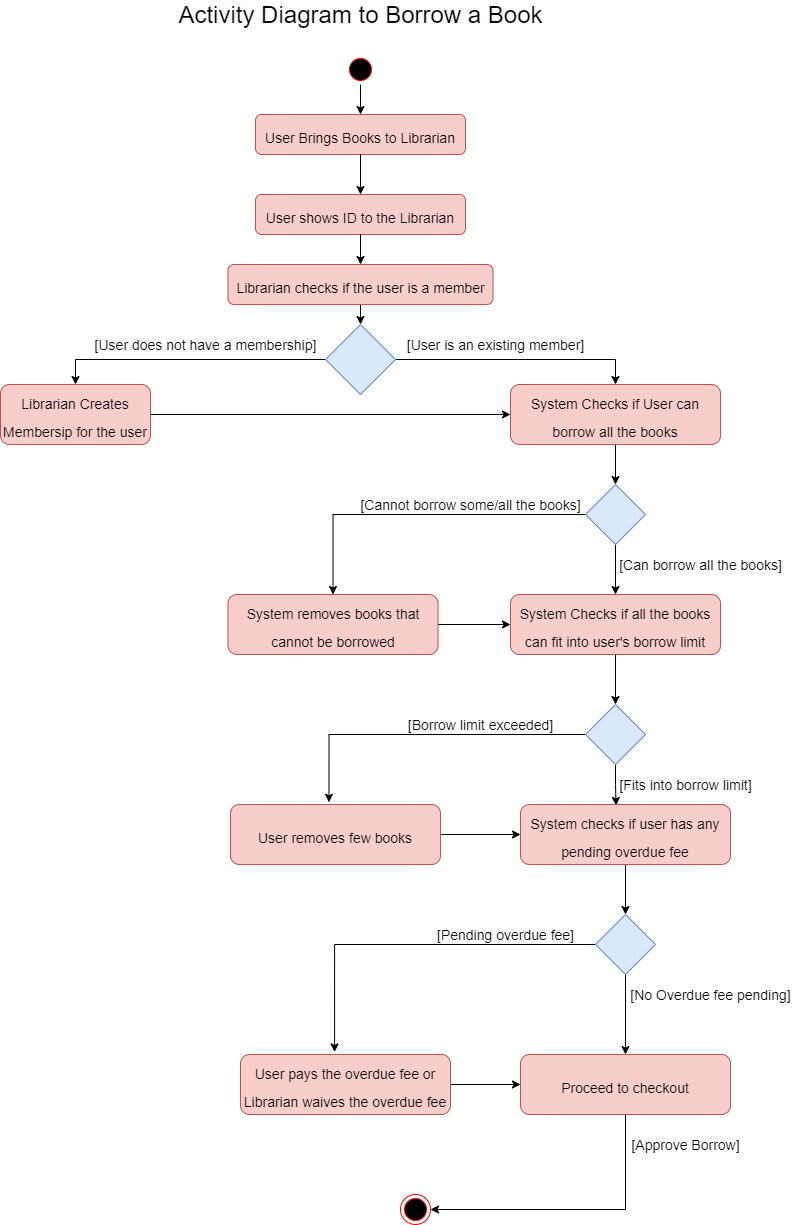

The diagram above was exported from draw.io. Its source (the exported page's mxGraphModel, read from the mxfile embedded in the PNG):
<mxGraphModel dx="1038" dy="547" grid="1" gridSize="10" guides="1" tooltips="1" connect="1" arrows="1" fold="1" page="1" pageScale="1" pageWidth="827" pageHeight="1169" math="0" shadow="0">
  <root>
    <mxCell id="0" />
    <mxCell id="1" parent="0" />
    <mxCell id="oi_c-YWU3b_vMCl9PLIG-1" value="" style="ellipse;html=1;shape=startState;fillColor=#000000;strokeColor=#ff0000;" parent="1" vertex="1">
      <mxGeometry x="405" y="60" width="30" height="30" as="geometry" />
    </mxCell>
    <mxCell id="oi_c-YWU3b_vMCl9PLIG-3" value="&lt;font style=&quot;font-size: 24px&quot;&gt;Activity Diagram to Borrow a Book&lt;/font&gt;" style="text;html=1;align=center;verticalAlign=middle;resizable=0;points=[];autosize=1;strokeColor=none;fillColor=none;" parent="1" vertex="1">
      <mxGeometry x="230" y="10" width="380" height="20" as="geometry" />
    </mxCell>
    <mxCell id="oi_c-YWU3b_vMCl9PLIG-4" value="&lt;font style=&quot;font-size: 14px&quot;&gt;User Brings Books to Librarian&lt;/font&gt;" style="rounded=1;whiteSpace=wrap;html=1;fontSize=24;fillColor=#f8cecc;strokeColor=#b85450;" parent="1" vertex="1">
      <mxGeometry x="315" y="120" width="210" height="40" as="geometry" />
    </mxCell>
    <mxCell id="oi_c-YWU3b_vMCl9PLIG-6" value="" style="endArrow=classic;html=1;rounded=0;fontSize=14;exitX=0.5;exitY=1;exitDx=0;exitDy=0;" parent="1" source="oi_c-YWU3b_vMCl9PLIG-1" target="oi_c-YWU3b_vMCl9PLIG-4" edge="1">
      <mxGeometry width="50" height="50" relative="1" as="geometry">
        <mxPoint x="300" y="370" as="sourcePoint" />
        <mxPoint x="350" y="320" as="targetPoint" />
      </mxGeometry>
    </mxCell>
    <mxCell id="oi_c-YWU3b_vMCl9PLIG-7" value="&lt;font style=&quot;font-size: 14px&quot;&gt;User shows ID to the Librarian&lt;/font&gt;" style="rounded=1;whiteSpace=wrap;html=1;fontSize=24;fillColor=#f8cecc;strokeColor=#b85450;" parent="1" vertex="1">
      <mxGeometry x="315" y="200" width="210" height="40" as="geometry" />
    </mxCell>
    <mxCell id="oi_c-YWU3b_vMCl9PLIG-8" value="" style="endArrow=classic;html=1;rounded=0;fontSize=14;entryX=0.5;entryY=0;entryDx=0;entryDy=0;exitX=0.5;exitY=1;exitDx=0;exitDy=0;" parent="1" source="oi_c-YWU3b_vMCl9PLIG-4" target="oi_c-YWU3b_vMCl9PLIG-7" edge="1">
      <mxGeometry width="50" height="50" relative="1" as="geometry">
        <mxPoint x="20" y="350" as="sourcePoint" />
        <mxPoint x="70" y="300" as="targetPoint" />
      </mxGeometry>
    </mxCell>
    <mxCell id="oi_c-YWU3b_vMCl9PLIG-12" style="edgeStyle=orthogonalEdgeStyle;rounded=0;orthogonalLoop=1;jettySize=auto;html=1;exitX=0;exitY=0.5;exitDx=0;exitDy=0;entryX=0.5;entryY=0;entryDx=0;entryDy=0;fontSize=14;" parent="1" source="oi_c-YWU3b_vMCl9PLIG-9" target="oi_c-YWU3b_vMCl9PLIG-11" edge="1">
      <mxGeometry relative="1" as="geometry" />
    </mxCell>
    <mxCell id="oi_c-YWU3b_vMCl9PLIG-13" style="edgeStyle=orthogonalEdgeStyle;rounded=0;orthogonalLoop=1;jettySize=auto;html=1;exitX=1;exitY=0.5;exitDx=0;exitDy=0;fontSize=14;entryX=0.5;entryY=0;entryDx=0;entryDy=0;" parent="1" source="oi_c-YWU3b_vMCl9PLIG-9" target="oi_c-YWU3b_vMCl9PLIG-17" edge="1">
      <mxGeometry relative="1" as="geometry">
        <mxPoint x="610" y="305" as="targetPoint" />
      </mxGeometry>
    </mxCell>
    <mxCell id="oi_c-YWU3b_vMCl9PLIG-9" value="" style="rhombus;whiteSpace=wrap;html=1;fontSize=14;fillColor=#dae8fc;strokeColor=#6c8ebf;" parent="1" vertex="1">
      <mxGeometry x="385" y="330" width="70" height="70" as="geometry" />
    </mxCell>
    <mxCell id="oi_c-YWU3b_vMCl9PLIG-10" value="" style="endArrow=classic;html=1;rounded=0;fontSize=14;exitX=0.5;exitY=1;exitDx=0;exitDy=0;" parent="1" source="oi_c-YWU3b_vMCl9PLIG-7" target="oi_c-YWU3b_vMCl9PLIG-18" edge="1">
      <mxGeometry width="50" height="50" relative="1" as="geometry">
        <mxPoint x="-10" y="440" as="sourcePoint" />
        <mxPoint x="560" y="250" as="targetPoint" />
      </mxGeometry>
    </mxCell>
    <mxCell id="oi_c-YWU3b_vMCl9PLIG-20" style="edgeStyle=orthogonalEdgeStyle;rounded=0;orthogonalLoop=1;jettySize=auto;html=1;entryX=0;entryY=0.5;entryDx=0;entryDy=0;fontSize=14;" parent="1" source="oi_c-YWU3b_vMCl9PLIG-11" target="oi_c-YWU3b_vMCl9PLIG-17" edge="1">
      <mxGeometry relative="1" as="geometry" />
    </mxCell>
    <mxCell id="oi_c-YWU3b_vMCl9PLIG-11" value="&lt;font style=&quot;font-size: 14px&quot;&gt;Librarian Creates Membersip for the user&lt;/font&gt;" style="rounded=1;whiteSpace=wrap;html=1;fontSize=24;fillColor=#f8cecc;strokeColor=#b85450;" parent="1" vertex="1">
      <mxGeometry x="60" y="390" width="150" height="60" as="geometry" />
    </mxCell>
    <mxCell id="oi_c-YWU3b_vMCl9PLIG-14" value="[User does not have a membership]" style="text;html=1;align=center;verticalAlign=middle;resizable=0;points=[];autosize=1;strokeColor=none;fillColor=none;fontSize=14;" parent="1" vertex="1">
      <mxGeometry x="145" y="340" width="240" height="20" as="geometry" />
    </mxCell>
    <mxCell id="oi_c-YWU3b_vMCl9PLIG-16" value="[User is an existing member]" style="text;html=1;align=center;verticalAlign=middle;resizable=0;points=[];autosize=1;strokeColor=none;fillColor=none;fontSize=14;" parent="1" vertex="1">
      <mxGeometry x="460" y="340" width="190" height="20" as="geometry" />
    </mxCell>
    <mxCell id="oi_c-YWU3b_vMCl9PLIG-21" style="edgeStyle=orthogonalEdgeStyle;rounded=0;orthogonalLoop=1;jettySize=auto;html=1;exitX=0.5;exitY=1;exitDx=0;exitDy=0;fontSize=14;entryX=0.5;entryY=0;entryDx=0;entryDy=0;" parent="1" source="oi_c-YWU3b_vMCl9PLIG-17" target="oi_c-YWU3b_vMCl9PLIG-22" edge="1">
      <mxGeometry relative="1" as="geometry">
        <mxPoint x="675" y="500" as="targetPoint" />
      </mxGeometry>
    </mxCell>
    <mxCell id="oi_c-YWU3b_vMCl9PLIG-17" value="&lt;font style=&quot;font-size: 14px&quot;&gt;System Checks if User can borrow all the books&lt;/font&gt;" style="rounded=1;whiteSpace=wrap;html=1;fontSize=24;fillColor=#f8cecc;strokeColor=#b85450;" parent="1" vertex="1">
      <mxGeometry x="570" y="390" width="210" height="60" as="geometry" />
    </mxCell>
    <mxCell id="oi_c-YWU3b_vMCl9PLIG-19" style="edgeStyle=orthogonalEdgeStyle;rounded=0;orthogonalLoop=1;jettySize=auto;html=1;exitX=0.5;exitY=1;exitDx=0;exitDy=0;entryX=0.5;entryY=0;entryDx=0;entryDy=0;fontSize=14;" parent="1" source="oi_c-YWU3b_vMCl9PLIG-18" target="oi_c-YWU3b_vMCl9PLIG-9" edge="1">
      <mxGeometry relative="1" as="geometry" />
    </mxCell>
    <mxCell id="oi_c-YWU3b_vMCl9PLIG-18" value="&lt;font style=&quot;font-size: 14px&quot;&gt;Librarian checks if the user is a member&lt;/font&gt;" style="rounded=1;whiteSpace=wrap;html=1;fontSize=24;fillColor=#f8cecc;strokeColor=#b85450;" parent="1" vertex="1">
      <mxGeometry x="287.5" y="270" width="265" height="40" as="geometry" />
    </mxCell>
    <mxCell id="oi_c-YWU3b_vMCl9PLIG-24" value="" style="edgeStyle=orthogonalEdgeStyle;rounded=0;orthogonalLoop=1;jettySize=auto;html=1;fontSize=14;entryX=0.5;entryY=0;entryDx=0;entryDy=0;" parent="1" source="oi_c-YWU3b_vMCl9PLIG-22" target="oi_c-YWU3b_vMCl9PLIG-31" edge="1">
      <mxGeometry relative="1" as="geometry">
        <mxPoint x="405" y="520" as="targetPoint" />
      </mxGeometry>
    </mxCell>
    <mxCell id="oi_c-YWU3b_vMCl9PLIG-26" style="edgeStyle=orthogonalEdgeStyle;rounded=0;orthogonalLoop=1;jettySize=auto;html=1;exitX=0.5;exitY=1;exitDx=0;exitDy=0;fontSize=14;" parent="1" source="oi_c-YWU3b_vMCl9PLIG-22" target="oi_c-YWU3b_vMCl9PLIG-25" edge="1">
      <mxGeometry relative="1" as="geometry" />
    </mxCell>
    <mxCell id="oi_c-YWU3b_vMCl9PLIG-22" value="" style="rhombus;whiteSpace=wrap;html=1;fontSize=14;fillColor=#dae8fc;strokeColor=#6c8ebf;" parent="1" vertex="1">
      <mxGeometry x="645" y="490" width="60" height="60" as="geometry" />
    </mxCell>
    <mxCell id="oi_c-YWU3b_vMCl9PLIG-34" style="edgeStyle=orthogonalEdgeStyle;rounded=0;orthogonalLoop=1;jettySize=auto;html=1;exitX=0.5;exitY=1;exitDx=0;exitDy=0;fontSize=14;entryX=0.5;entryY=0;entryDx=0;entryDy=0;" parent="1" source="oi_c-YWU3b_vMCl9PLIG-25" target="oi_c-YWU3b_vMCl9PLIG-35" edge="1">
      <mxGeometry relative="1" as="geometry">
        <mxPoint x="675" y="710" as="targetPoint" />
      </mxGeometry>
    </mxCell>
    <mxCell id="oi_c-YWU3b_vMCl9PLIG-25" value="&lt;font style=&quot;font-size: 14px&quot;&gt;System Checks if all the books can fit into user's borrow limit&lt;/font&gt;" style="rounded=1;whiteSpace=wrap;html=1;fontSize=24;fillColor=#f8cecc;strokeColor=#b85450;" parent="1" vertex="1">
      <mxGeometry x="570" y="600" width="210" height="60" as="geometry" />
    </mxCell>
    <mxCell id="oi_c-YWU3b_vMCl9PLIG-27" value="[Can borrow all the books]" style="text;html=1;align=center;verticalAlign=middle;resizable=0;points=[];autosize=1;strokeColor=none;fillColor=none;fontSize=14;" parent="1" vertex="1">
      <mxGeometry x="670" y="560" width="180" height="20" as="geometry" />
    </mxCell>
    <mxCell id="oi_c-YWU3b_vMCl9PLIG-28" value="[Cannot borrow some/all the books]" style="text;html=1;align=center;verticalAlign=middle;resizable=0;points=[];autosize=1;strokeColor=none;fillColor=none;fontSize=14;" parent="1" vertex="1">
      <mxGeometry x="410" y="500" width="240" height="20" as="geometry" />
    </mxCell>
    <mxCell id="oi_c-YWU3b_vMCl9PLIG-33" style="edgeStyle=orthogonalEdgeStyle;rounded=0;orthogonalLoop=1;jettySize=auto;html=1;exitX=1;exitY=0.5;exitDx=0;exitDy=0;entryX=0;entryY=0.5;entryDx=0;entryDy=0;fontSize=14;" parent="1" source="oi_c-YWU3b_vMCl9PLIG-31" target="oi_c-YWU3b_vMCl9PLIG-25" edge="1">
      <mxGeometry relative="1" as="geometry" />
    </mxCell>
    <mxCell id="oi_c-YWU3b_vMCl9PLIG-31" value="&lt;font style=&quot;font-size: 14px&quot;&gt;System removes books that cannot be borrowed&lt;/font&gt;" style="rounded=1;whiteSpace=wrap;html=1;fontSize=24;fillColor=#f8cecc;strokeColor=#b85450;" parent="1" vertex="1">
      <mxGeometry x="287.5" y="600" width="210" height="60" as="geometry" />
    </mxCell>
    <mxCell id="oi_c-YWU3b_vMCl9PLIG-36" style="edgeStyle=orthogonalEdgeStyle;rounded=0;orthogonalLoop=1;jettySize=auto;html=1;exitX=0.5;exitY=1;exitDx=0;exitDy=0;fontSize=14;entryX=0.455;entryY=0.017;entryDx=0;entryDy=0;entryPerimeter=0;" parent="1" source="oi_c-YWU3b_vMCl9PLIG-35" target="oi_c-YWU3b_vMCl9PLIG-38" edge="1">
      <mxGeometry relative="1" as="geometry">
        <mxPoint x="675" y="840" as="targetPoint" />
      </mxGeometry>
    </mxCell>
    <mxCell id="oi_c-YWU3b_vMCl9PLIG-39" style="edgeStyle=orthogonalEdgeStyle;rounded=0;orthogonalLoop=1;jettySize=auto;html=1;exitX=0;exitY=0.5;exitDx=0;exitDy=0;fontSize=14;entryX=0.469;entryY=-0.037;entryDx=0;entryDy=0;entryPerimeter=0;" parent="1" source="oi_c-YWU3b_vMCl9PLIG-35" target="oi_c-YWU3b_vMCl9PLIG-41" edge="1">
      <mxGeometry relative="1" as="geometry">
        <mxPoint x="390" y="740" as="targetPoint" />
      </mxGeometry>
    </mxCell>
    <mxCell id="oi_c-YWU3b_vMCl9PLIG-35" value="" style="rhombus;whiteSpace=wrap;html=1;fontSize=14;fillColor=#dae8fc;strokeColor=#6c8ebf;" parent="1" vertex="1">
      <mxGeometry x="645" y="710" width="60" height="60" as="geometry" />
    </mxCell>
    <mxCell id="oi_c-YWU3b_vMCl9PLIG-37" value="[Fits into borrow limit]" style="text;html=1;align=center;verticalAlign=middle;resizable=0;points=[];autosize=1;strokeColor=none;fillColor=none;fontSize=14;" parent="1" vertex="1">
      <mxGeometry x="670" y="780" width="150" height="20" as="geometry" />
    </mxCell>
    <mxCell id="oi_c-YWU3b_vMCl9PLIG-47" style="edgeStyle=orthogonalEdgeStyle;rounded=0;orthogonalLoop=1;jettySize=auto;html=1;exitX=0.5;exitY=1;exitDx=0;exitDy=0;entryX=0.5;entryY=0;entryDx=0;entryDy=0;fontSize=14;" parent="1" source="oi_c-YWU3b_vMCl9PLIG-38" target="oi_c-YWU3b_vMCl9PLIG-46" edge="1">
      <mxGeometry relative="1" as="geometry" />
    </mxCell>
    <mxCell id="oi_c-YWU3b_vMCl9PLIG-38" value="&lt;font style=&quot;font-size: 14px&quot;&gt;System checks if user has any pending overdue fee&lt;/font&gt;" style="rounded=1;whiteSpace=wrap;html=1;fontSize=24;fillColor=#f8cecc;strokeColor=#b85450;" parent="1" vertex="1">
      <mxGeometry x="580" y="810" width="210" height="60" as="geometry" />
    </mxCell>
    <mxCell id="oi_c-YWU3b_vMCl9PLIG-40" value="[Borrow limit exceeded]" style="text;html=1;align=center;verticalAlign=middle;resizable=0;points=[];autosize=1;strokeColor=none;fillColor=none;fontSize=14;" parent="1" vertex="1">
      <mxGeometry x="460" y="720" width="160" height="20" as="geometry" />
    </mxCell>
    <mxCell id="oi_c-YWU3b_vMCl9PLIG-42" style="edgeStyle=orthogonalEdgeStyle;rounded=0;orthogonalLoop=1;jettySize=auto;html=1;exitX=1;exitY=0.5;exitDx=0;exitDy=0;entryX=0;entryY=0.5;entryDx=0;entryDy=0;fontSize=14;" parent="1" source="oi_c-YWU3b_vMCl9PLIG-41" target="oi_c-YWU3b_vMCl9PLIG-38" edge="1">
      <mxGeometry relative="1" as="geometry" />
    </mxCell>
    <mxCell id="oi_c-YWU3b_vMCl9PLIG-41" value="&lt;font style=&quot;font-size: 14px&quot;&gt;User removes few books&lt;/font&gt;" style="rounded=1;whiteSpace=wrap;html=1;fontSize=24;fillColor=#f8cecc;strokeColor=#b85450;" parent="1" vertex="1">
      <mxGeometry x="290" y="810" width="210" height="60" as="geometry" />
    </mxCell>
    <mxCell id="oi_c-YWU3b_vMCl9PLIG-48" style="edgeStyle=orthogonalEdgeStyle;rounded=0;orthogonalLoop=1;jettySize=auto;html=1;exitX=0.5;exitY=1;exitDx=0;exitDy=0;fontSize=14;entryX=0.5;entryY=0;entryDx=0;entryDy=0;" parent="1" source="oi_c-YWU3b_vMCl9PLIG-46" target="oi_c-YWU3b_vMCl9PLIG-54" edge="1">
      <mxGeometry relative="1" as="geometry">
        <mxPoint x="685" y="1060" as="targetPoint" />
      </mxGeometry>
    </mxCell>
    <mxCell id="oi_c-YWU3b_vMCl9PLIG-51" style="edgeStyle=orthogonalEdgeStyle;rounded=0;orthogonalLoop=1;jettySize=auto;html=1;exitX=0;exitY=0.5;exitDx=0;exitDy=0;fontSize=14;entryX=0.448;entryY=-0.043;entryDx=0;entryDy=0;entryPerimeter=0;" parent="1" source="oi_c-YWU3b_vMCl9PLIG-46" target="oi_c-YWU3b_vMCl9PLIG-53" edge="1">
      <mxGeometry relative="1" as="geometry">
        <mxPoint x="440" y="950" as="targetPoint" />
      </mxGeometry>
    </mxCell>
    <mxCell id="oi_c-YWU3b_vMCl9PLIG-46" value="" style="rhombus;whiteSpace=wrap;html=1;fontSize=14;fillColor=#dae8fc;strokeColor=#6c8ebf;" parent="1" vertex="1">
      <mxGeometry x="655" y="920" width="60" height="60" as="geometry" />
    </mxCell>
    <mxCell id="oi_c-YWU3b_vMCl9PLIG-49" value="[No Overdue fee pending]" style="text;html=1;align=center;verticalAlign=middle;resizable=0;points=[];autosize=1;strokeColor=none;fillColor=none;fontSize=14;" parent="1" vertex="1">
      <mxGeometry x="680" y="990" width="180" height="20" as="geometry" />
    </mxCell>
    <mxCell id="oi_c-YWU3b_vMCl9PLIG-52" value="[Pending overdue fee]" style="text;html=1;align=center;verticalAlign=middle;resizable=0;points=[];autosize=1;strokeColor=none;fillColor=none;fontSize=14;" parent="1" vertex="1">
      <mxGeometry x="490" y="930" width="150" height="20" as="geometry" />
    </mxCell>
    <mxCell id="oi_c-YWU3b_vMCl9PLIG-55" style="edgeStyle=orthogonalEdgeStyle;rounded=0;orthogonalLoop=1;jettySize=auto;html=1;exitX=1;exitY=0.5;exitDx=0;exitDy=0;entryX=0;entryY=0.5;entryDx=0;entryDy=0;fontSize=14;" parent="1" source="oi_c-YWU3b_vMCl9PLIG-53" target="oi_c-YWU3b_vMCl9PLIG-54" edge="1">
      <mxGeometry relative="1" as="geometry" />
    </mxCell>
    <mxCell id="oi_c-YWU3b_vMCl9PLIG-53" value="&lt;font style=&quot;font-size: 14px&quot;&gt;User pays the overdue fee or Librarian waives the overdue fee&lt;/font&gt;" style="rounded=1;whiteSpace=wrap;html=1;fontSize=24;fillColor=#f8cecc;strokeColor=#b85450;" parent="1" vertex="1">
      <mxGeometry x="300" y="1060" width="210" height="60" as="geometry" />
    </mxCell>
    <mxCell id="oi_c-YWU3b_vMCl9PLIG-57" style="edgeStyle=orthogonalEdgeStyle;rounded=0;orthogonalLoop=1;jettySize=auto;html=1;exitX=0.5;exitY=1;exitDx=0;exitDy=0;fontSize=14;entryX=1;entryY=0.5;entryDx=0;entryDy=0;" parent="1" source="oi_c-YWU3b_vMCl9PLIG-54" target="oi_c-YWU3b_vMCl9PLIG-56" edge="1">
      <mxGeometry relative="1" as="geometry">
        <mxPoint x="685" y="1180" as="targetPoint" />
      </mxGeometry>
    </mxCell>
    <mxCell id="oi_c-YWU3b_vMCl9PLIG-54" value="&lt;font style=&quot;font-size: 14px&quot;&gt;Proceed to checkout&lt;/font&gt;" style="rounded=1;whiteSpace=wrap;html=1;fontSize=24;fillColor=#f8cecc;strokeColor=#b85450;" parent="1" vertex="1">
      <mxGeometry x="580" y="1060" width="210" height="60" as="geometry" />
    </mxCell>
    <mxCell id="oi_c-YWU3b_vMCl9PLIG-56" value="" style="ellipse;html=1;shape=endState;fillColor=#000000;strokeColor=#ff0000;fontSize=14;" parent="1" vertex="1">
      <mxGeometry x="460" y="1200" width="30" height="30" as="geometry" />
    </mxCell>
    <mxCell id="oi_c-YWU3b_vMCl9PLIG-58" value="[Approve Borrow]" style="text;html=1;align=center;verticalAlign=middle;resizable=0;points=[];autosize=1;strokeColor=none;fillColor=none;fontSize=14;" parent="1" vertex="1">
      <mxGeometry x="685" y="1140" width="120" height="20" as="geometry" />
    </mxCell>
  </root>
</mxGraphModel>